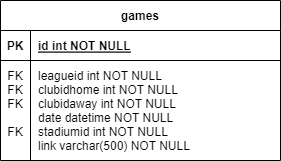

The diagram above was exported from draw.io. Its source (the exported page's mxGraphModel, read from the mxfile embedded in the PNG):
<mxGraphModel dx="1418" dy="828" grid="1" gridSize="10" guides="1" tooltips="1" connect="1" arrows="1" fold="1" page="1" pageScale="1" pageWidth="827" pageHeight="1169" math="0" shadow="0">
  <root>
    <mxCell id="0" />
    <mxCell id="1" parent="0" />
    <mxCell id="2" value="games" style="shape=table;startSize=30;container=1;collapsible=1;childLayout=tableLayout;fixedRows=1;rowLines=0;fontStyle=1;align=center;resizeLast=1;" vertex="1" parent="1">
      <mxGeometry x="520" y="1840" width="280" height="160" as="geometry" />
    </mxCell>
    <mxCell id="3" value="" style="shape=partialRectangle;collapsible=0;dropTarget=0;pointerEvents=0;fillColor=none;top=0;left=0;bottom=1;right=0;points=[[0,0.5],[1,0.5]];portConstraint=eastwest;" vertex="1" parent="2">
      <mxGeometry y="30" width="280" height="30" as="geometry" />
    </mxCell>
    <mxCell id="4" value="PK" style="shape=partialRectangle;connectable=0;fillColor=none;top=0;left=0;bottom=0;right=0;fontStyle=1;overflow=hidden;" vertex="1" parent="3">
      <mxGeometry width="30" height="30" as="geometry">
        <mxRectangle width="30" height="30" as="alternateBounds" />
      </mxGeometry>
    </mxCell>
    <mxCell id="5" value="id int NOT NULL" style="shape=partialRectangle;connectable=0;fillColor=none;top=0;left=0;bottom=0;right=0;align=left;spacingLeft=6;fontStyle=5;overflow=hidden;" vertex="1" parent="3">
      <mxGeometry x="30" width="250" height="30" as="geometry">
        <mxRectangle width="250" height="30" as="alternateBounds" />
      </mxGeometry>
    </mxCell>
    <mxCell id="6" value="" style="shape=partialRectangle;collapsible=0;dropTarget=0;pointerEvents=0;fillColor=none;top=0;left=0;bottom=0;right=0;points=[[0,0.5],[1,0.5]];portConstraint=eastwest;" vertex="1" parent="2">
      <mxGeometry y="60" width="280" height="100" as="geometry" />
    </mxCell>
    <mxCell id="7" value="FK&#10;FK&#10;FK&#10;&#10;FK&#10;" style="shape=partialRectangle;connectable=0;fillColor=none;top=0;left=0;bottom=0;right=0;editable=1;overflow=hidden;" vertex="1" parent="6">
      <mxGeometry width="30" height="100" as="geometry">
        <mxRectangle width="30" height="100" as="alternateBounds" />
      </mxGeometry>
    </mxCell>
    <mxCell id="8" value="leagueid int NOT NULL&#10;clubidhome int NOT NULL&#10;clubidaway int NOT NULL&#10;date datetime NOT NULL&#10;stadiumid int NOT NULL&#10;link varchar(500) NOT NULL" style="shape=partialRectangle;connectable=0;fillColor=none;top=0;left=0;bottom=0;right=0;align=left;spacingLeft=6;overflow=hidden;" vertex="1" parent="6">
      <mxGeometry x="30" width="250" height="100" as="geometry">
        <mxRectangle width="250" height="100" as="alternateBounds" />
      </mxGeometry>
    </mxCell>
  </root>
</mxGraphModel>